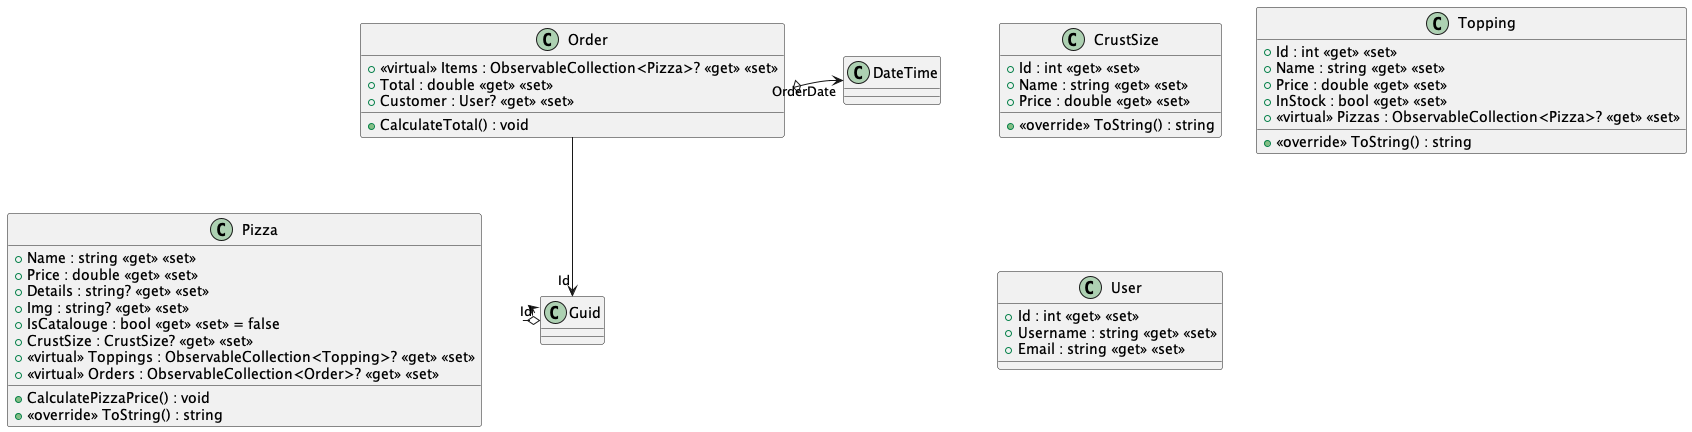

The diagram above was rendered by PlantUML. Its source (embedded in the PNG):
@startuml
!include ./Pizza.puml
!include ./Order.puml
!include ./CrustSize.puml
!include ./Topping.puml
!include ./User.puml
@enduml